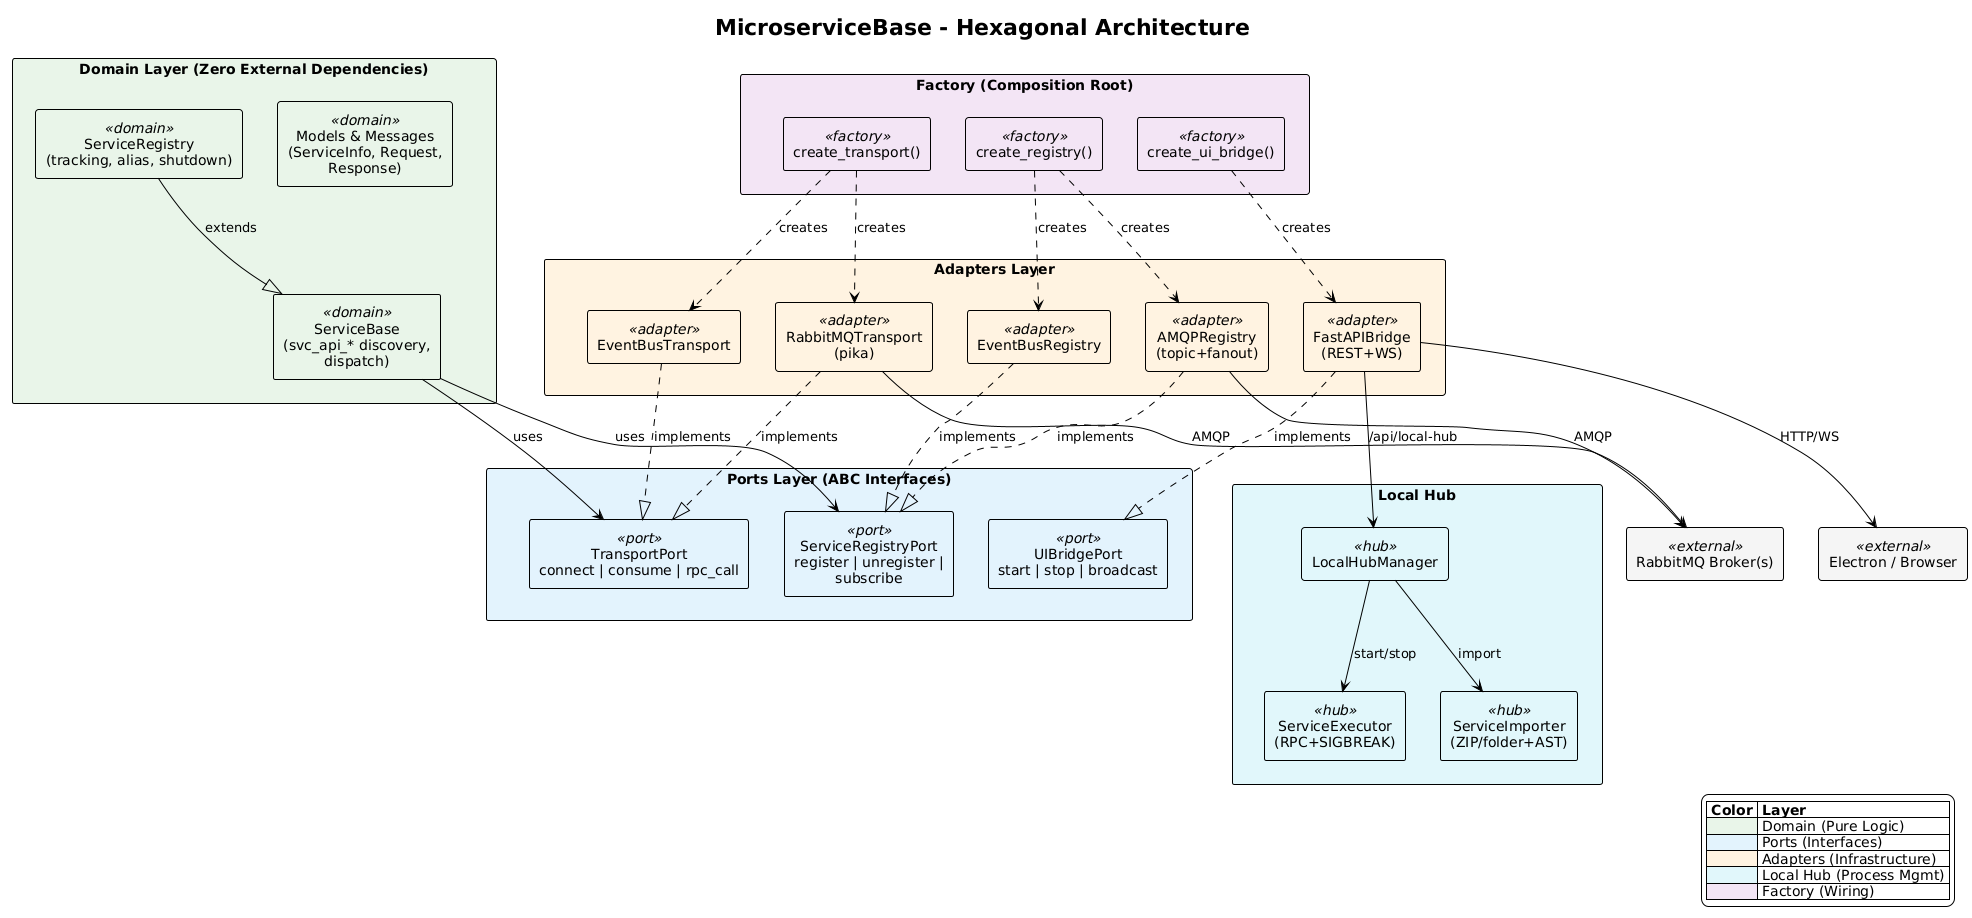

The diagram above was rendered by PlantUML. Its source (embedded in the PNG):
@startuml
skinparam dpi 200 architecture
!theme plain
skinparam defaultTextAlignment center
skinparam packageStyle rectangle
skinparam componentStyle rectangle
skinparam wrapWidth 200

title MicroserviceBase - Hexagonal Architecture

' ============================================================================
' Colors
' ============================================================================
skinparam component {
    BackgroundColor<<domain>> #e8f5e9
    BackgroundColor<<port>> #e3f2fd
    BackgroundColor<<adapter>> #fff3e0
    BackgroundColor<<factory>> #f3e5f5
    BackgroundColor<<hub>> #e0f7fa
    BackgroundColor<<external>> #f5f5f5
}

' ============================================================================
' Layer 1 - Factory (Composition Root) - top
' ============================================================================

package "Factory (Composition Root)" as FactoryLayer #f3e5f5 {
    component "create_transport()" as CreateTransport <<factory>>
    component "create_registry()" as CreateRegistry <<factory>>
    component "create_ui_bridge()" as CreateUIBridge <<factory>>
}

' ============================================================================
' Layer 2 - Adapters (Infrastructure)
' ============================================================================

package "Adapters Layer" as AdaptersLayer #fff3e0 {
    component "RabbitMQTransport\n(pika)" as RabbitTransport <<adapter>>
    component "AMQPRegistry\n(topic+fanout)" as AMQPRegistry <<adapter>>
    component "EventBusTransport" as EBTransport <<adapter>>
    component "EventBusRegistry" as EBRegistry <<adapter>>
    component "FastAPIBridge\n(REST+WS)" as FastBridge <<adapter>>
}

package "Local Hub" as LocalHubPkg #e0f7fa {
    component "LocalHubManager" as HubManager <<hub>>
    component "ServiceExecutor\n(RPC+SIGBREAK)" as SvcExecutor <<hub>>
    component "ServiceImporter\n(ZIP/folder+AST)" as SvcImporter <<hub>>
}

' ============================================================================
' Layer 3 - Ports (Interfaces)
' ============================================================================

package "Ports Layer (ABC Interfaces)" as PortsLayer #e3f2fd {
    component "TransportPort\nconnect | consume | rpc_call" as TransportPort <<port>>
    component "ServiceRegistryPort\nregister | unregister | subscribe" as RegistryPort <<port>>
    component "UIBridgePort\nstart | stop | broadcast" as UIPort <<port>>
}

' ============================================================================
' Layer 4 - Domain (Pure Logic) - bottom
' ============================================================================

package "Domain Layer (Zero External Dependencies)" as DomainLayer #e8f5e9 {
    component "ServiceBase\n(svc_api_* discovery, dispatch)" as SvcBase <<domain>>
    component "ServiceRegistry\n(tracking, alias, shutdown)" as SvcReg <<domain>>
    component "Models & Messages\n(ServiceInfo, Request, Response)" as Models <<domain>>
}

' ============================================================================
' External Systems (side)
' ============================================================================

component "RabbitMQ Broker(s)" as RabbitMQ <<external>>
component "Electron / Browser" as GUI <<external>>

' ============================================================================
' Vertical layout hints
' ============================================================================

FactoryLayer -[hidden]down- AdaptersLayer
AdaptersLayer -[hidden]down- PortsLayer
PortsLayer -[hidden]down- DomainLayer
AdaptersLayer -[hidden]down- LocalHubPkg

' ============================================================================
' Factory --> Adapters (creates)
' ============================================================================

CreateTransport ..> RabbitTransport : creates
CreateTransport ..> EBTransport : creates
CreateRegistry ..> AMQPRegistry : creates
CreateRegistry ..> EBRegistry : creates
CreateUIBridge ..> FastBridge : creates

' ============================================================================
' Adapters --|> Ports (implements)
' ============================================================================

RabbitTransport ..|> TransportPort : implements
EBTransport ..|> TransportPort : implements
AMQPRegistry ..|> RegistryPort : implements
EBRegistry ..|> RegistryPort : implements
FastBridge ..|> UIPort : implements

' ============================================================================
' Domain --> Ports (uses)
' ============================================================================

SvcBase --> TransportPort : uses
SvcBase --> RegistryPort : uses
SvcReg --|> SvcBase : extends

' ============================================================================
' Adapters --> External
' ============================================================================

RabbitTransport --> RabbitMQ : AMQP
AMQPRegistry --> RabbitMQ : AMQP
FastBridge --> GUI : HTTP/WS

' ============================================================================
' Local Hub internal
' ============================================================================

FastBridge --> HubManager : /api/local-hub
HubManager --> SvcExecutor : start/stop
HubManager --> SvcImporter : import

' ============================================================================
' Legend
' ============================================================================

legend right
    |= Color |= Layer |
    | <#e8f5e9> | Domain (Pure Logic) |
    | <#e3f2fd> | Ports (Interfaces) |
    | <#fff3e0> | Adapters (Infrastructure) |
    | <#e0f7fa> | Local Hub (Process Mgmt) |
    | <#f3e5f5> | Factory (Wiring) |
endlegend
@enduml